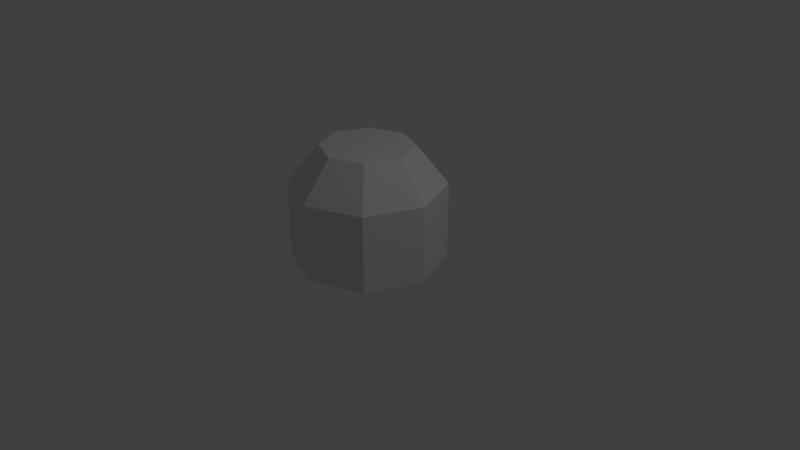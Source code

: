 # Source: junk1.blend  (saved by Blender 2.78.0; exported with 4.5.12 LTS)
import bpy
from mathutils import Matrix  # noqa: F401  (used for matrix-valued properties, if any)

bpy.ops.wm.read_factory_settings(use_empty=True)
scene = bpy.context.scene
scene.name = 'Scene'

# ---- collections
col_collection_1 = bpy.data.collections.new('Collection 1'); scene.collection.children.link(col_collection_1)

# ---- world
world_world = bpy.data.worlds.new('World'); scene.world = world_world
world_world.color = (0.05088, 0.05088, 0.05088)
world_world.use_sun_shadow = False
world_world.sun_shadow_jitter_overblur = 0.0
world_world.cycles.sampling_method = 'MANUAL'

# ---- cameras
cam_camera = bpy.data.cameras.new('Camera')
cam_camera.clip_end = 100.0
cam_camera.lens = 35.0
cam_camera.sensor_width = 32.0
cam_camera.sensor_height = 18.0
cam_camera.ortho_scale = 7.314
cam_camera.dof.focus_distance = 0.0
cam_camera.dof.aperture_fstop = 128.0

# ---- lights
light_lamp = bpy.data.lights.new('Lamp', 'POINT')
light_lamp.transmission_factor = 0.0
light_lamp.cutoff_distance = 30.0
light_lamp.energy = 100.0
light_lamp.shadow_buffer_clip_start = 1.001
light_lamp.shadow_soft_size = 0.1
light_lamp.shadow_maximum_resolution = 0.006
light_lamp.use_absolute_resolution = True

# ---- meshes
me_circle = bpy.data.meshes.new('Circle')
me_circle.from_pydata([(0.0, 1.0, 0.0), (-0.7071, 0.7071, 0.0), (-1.0, -4.371e-08, 0.0), (-0.7071, -0.7071, 0.0), (8.742e-08, -1.0, 0.0), (0.7071, -0.7071, 0.0), (1.0, 1.192e-08, 0.0), (0.7071, 0.7071, 0.0), (0.0, 1.0, 1.0), (-0.7071, 0.7071, 1.0), (-1.0, -4.371e-08, 1.0), (-0.7071, -0.7071, 1.0), (8.742e-08, -1.0, 1.0), (0.7071, -0.7071, 1.0), (1.0, 1.192e-08, 1.0), (0.7071, 0.7071, 1.0), (2.98e-09, 0.6, 1.5), (-0.4243, 0.4243, 1.5), (-0.6, -2.325e-08, 1.5), (-0.4243, -0.4243, 1.5), (5.543e-08, -0.6, 1.5), (0.4243, -0.4243, 1.5), (0.6, 1.014e-08, 1.5), (0.4243, 0.4243, 1.5)], [], [(7, 15, 14, 6), (5, 13, 12, 4), (3, 11, 10, 2), (1, 9, 8, 0), (0, 8, 15, 7), (6, 14, 13, 5), (4, 12, 11, 3), (2, 10, 9, 1), (11, 19, 18, 10), (9, 17, 16, 8), (8, 16, 23, 15), (14, 22, 21, 13), (12, 20, 19, 11), (10, 18, 17, 9), (15, 23, 22, 14), (13, 21, 20, 12), (17, 18, 19, 20, 21, 22, 23, 16)])
me_circle.use_remesh_preserve_volume = False
me_circle.use_remesh_preserve_attributes = False
me_circle.use_mirror_vertex_groups = False
me_circle.update()

# ---- objects
ob_junk1 = bpy.data.objects.new('junk1', me_circle)
ob_lamp = bpy.data.objects.new('Lamp', light_lamp)
ob_camera = bpy.data.objects.new('Camera', cam_camera)

# ---- transforms, parenting, visibility, modifiers, constraints
ob_junk1.location = (0.0, 0.0, 0.0)
ob_junk1.lineart.crease_threshold = 0.0
ob_lamp.location = (4.076, 1.005, 5.904)
ob_lamp.rotation_euler = (0.6503, 0.05522, 1.866)
ob_lamp.lock_rotations_4d = False
ob_lamp.empty_display_type = 'ARROWS'
ob_lamp.color = (0.0, 0.0, 0.0, 0.0)
ob_lamp.lineart.crease_threshold = 0.0
ob_camera.location = (7.481, -6.508, 5.344)
ob_camera.rotation_euler = (1.109, 0.0, 0.8149)
ob_camera.lock_rotations_4d = False
ob_camera.empty_display_type = 'ARROWS'
ob_camera.color = (0.0, 0.0, 0.0, 0.0)
ob_camera.display_type = 'WIRE'
ob_camera.lineart.crease_threshold = 0.0

# ---- collection membership
col_collection_1.objects.link(ob_junk1)
col_collection_1.objects.link(ob_lamp)
col_collection_1.objects.link(ob_camera)

# ---- scene / render settings (as saved in the file)
scene.camera = ob_camera
scene.frame_start = 1; scene.frame_end = 250; scene.frame_set(1)
scene.render.engine = 'BLENDER_EEVEE_NEXT'
scene.render.resolution_percentage = 50
scene.render.dither_intensity = 0.0
scene.cycles.use_denoising = False
scene.cycles.samples = 128
scene.cycles.sampling_pattern = 'TABULATED_SOBOL'
scene.cycles.light_sampling_threshold = 0.0
scene.cycles.use_adaptive_sampling = False
scene.cycles.use_light_tree = False
scene.cycles.blur_glossy = 0.0
scene.cycles.sample_clamp_indirect = 0.0
scene.view_settings.view_transform = 'Standard'
bpy.context.view_layer.update()
